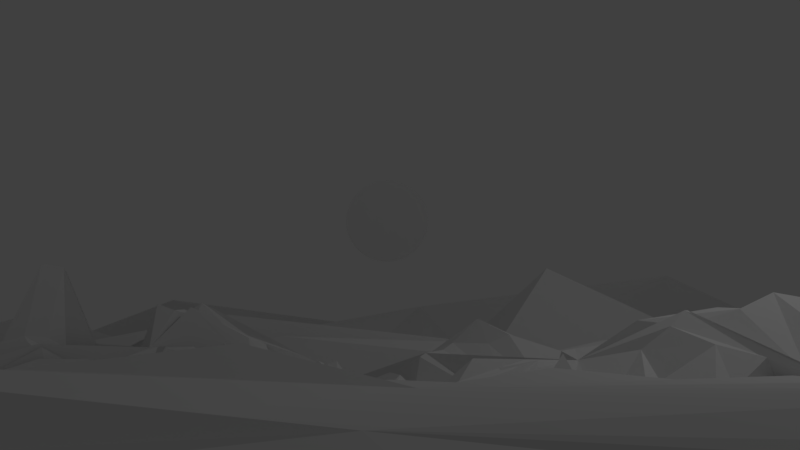 # Source: Sun_Scene_Assets.blend  (saved by Blender 2.78.0; exported with 4.5.12 LTS)
import bpy
from mathutils import Matrix  # noqa: F401  (used for matrix-valued properties, if any)

bpy.ops.wm.read_factory_settings(use_empty=True)
scene = bpy.context.scene
scene.name = 'Scene'

# ---- collections
col_collection_1 = bpy.data.collections.new('Collection 1'); scene.collection.children.link(col_collection_1)

# ---- world
world_world = bpy.data.worlds.new('World'); scene.world = world_world
world_world.color = (0.05088, 0.05088, 0.05088)
world_world.use_sun_shadow = False
world_world.sun_shadow_jitter_overblur = 0.0
world_world.cycles.sampling_method = 'MANUAL'

# ---- cameras
cam_camera = bpy.data.cameras.new('Camera')
cam_camera.clip_end = 100.0
cam_camera.lens = 35.0
cam_camera.sensor_width = 32.0
cam_camera.sensor_height = 18.0
cam_camera.ortho_scale = 7.314
cam_camera.dof.focus_distance = 0.0
cam_camera.dof.aperture_fstop = 128.0

# ---- lights
light_lamp = bpy.data.lights.new('Lamp', 'POINT')
light_lamp.transmission_factor = 0.0
light_lamp.cutoff_distance = 30.0
light_lamp.energy = 100.0
light_lamp.shadow_buffer_clip_start = 1.001
light_lamp.shadow_soft_size = 0.1
light_lamp.shadow_maximum_resolution = 0.006
light_lamp.use_absolute_resolution = True

# ---- meshes
me_circle = bpy.data.meshes.new('Circle')
me_circle.from_pydata([(-0.346, -2.445, 30.11), (-0.7193, -2.481, 30.11), (-1.078, -2.59, 30.11), (-1.409, -2.767, 30.11), (-1.699, -3.005, 30.11), (-1.937, -3.295, 30.11), (-2.113, -3.626, 30.11), (-2.222, -3.984, 30.11), (-2.259, -4.358, 30.11), (-2.222, -4.731, 30.11), (-2.113, -5.09, 30.11), (-1.937, -5.421, 30.11), (-1.699, -5.71, 30.11), (-1.409, -5.948, 30.11), (-1.078, -6.125, 30.11), (-0.7193, -6.234, 30.11), (-0.346, -6.271, 30.11), (0.02719, -6.234, 30.11), (0.3861, -6.125, 30.11), (0.7168, -5.948, 30.11), (1.007, -5.71, 30.11), (1.245, -5.421, 30.11), (1.421, -5.09, 30.11), (1.53, -4.731, 30.11), (1.567, -4.358, 30.11), (1.53, -3.984, 30.11), (1.421, -3.626, 30.11), (1.245, -3.295, 30.11), (1.007, -3.005, 30.11), (0.7168, -2.767, 30.11), (0.3861, -2.59, 30.11), (0.02718, -2.481, 30.11)], [], [(1, 0, 31), (1, 31, 30), (2, 1, 30), (15, 13, 18), (30, 29, 28), (3, 30, 28), (4, 3, 28), (27, 5, 28), (3, 2, 30), (5, 27, 26), (6, 5, 26), (6, 26, 25), (7, 6, 25), (7, 25, 24), (8, 7, 24), (8, 24, 23), (9, 8, 23), (9, 23, 22), (10, 9, 22), (10, 22, 21), (11, 10, 21), (11, 21, 20), (12, 11, 20), (12, 20, 19), (13, 12, 19), (13, 19, 18), (17, 15, 18), (14, 13, 15), (15, 17, 16), (5, 4, 28)])
me_circle.use_remesh_preserve_volume = False
me_circle.use_remesh_preserve_attributes = False
me_circle.use_mirror_vertex_groups = False
me_circle.update()
me_plane_003 = bpy.data.meshes.new('Plane.003')
me_plane_003.from_pydata([(-1.038, -0.7211, -0.1398), (0.9623, -0.7211, -0.1398), (-1.038, 1.279, -0.1398), (0.9623, 1.279, -0.1398), (-0.04119, 0.2907, 0.414), (-0.0111, -0.4301, 0.4811), (0.6092, 0.2327, 0.6324), (-0.03773, 0.986, -0.1398), (-0.7448, 0.2789, -0.1398), (-0.05418, -0.6463, -0.02779), (0.8875, 0.2789, -0.1398), (0.01025, 1.204, 0.05556), (-0.963, 0.2789, -0.1398), (0.3541, -0.3066, 0.7452), (-0.4258, -0.3066, 0.6144), (0.5462, 0.6789, 0.3066), (0.546, -0.1093, -0.1398), (-0.426, 0.8626, -0.1398), (0.3461, 0.8745, 0.4753), (-0.6215, -0.1093, -0.1398), (-0.6215, 0.6672, -0.1398), (0.9436, 0.2789, -0.1398), (-0.01669, 1.26, 0.1779), (-1.019, 0.2789, -0.1398), (0.4375, -0.2456, -0.1398), (-0.04442, -0.685, 0.2198), (-0.5128, -0.2474, 0.4244), (0.4868, 0.7541, -0.1398), (0.4868, -0.1963, -0.1398), (-0.4836, 0.7066, 0.2198), (0.4375, 0.8035, -0.1398), (-0.5621, -0.1981, 0.4244), (-0.3953, 0.7538, -0.003586), (0.3731, -0.6083, 0.2198), (-0.4619, -0.6083, 0.2198), (0.8606, 0.7307, -0.1398), (0.8606, -0.1729, -0.1398), (-0.3174, 1.177, 0.1771), (0.4141, 1.177, -0.1398), (-0.936, -0.1729, -0.1398), (-0.936, 0.7307, -0.1398), (0.1008, -0.1182, 0.4504), (0.471, -0.5151, -0.1398), (-0.5464, -0.5151, -0.1398), (-0.1619, -0.1163, -0.006991), (0.396, 0.4003, 1.004), (0.7711, 0.7877, 0.6158), (0.7562, -0.2298, -0.1398), (0.3585, 0.1604, 0.03771), (-0.1656, 0.686, 0.5039), (-0.5227, 1.073, 0.1162), (0.471, 1.073, -0.1398), (0.1177, 0.6741, 0.2306), (-0.4329, 0.1604, -0.1398), (-0.8317, -0.2298, -0.1398), (-0.8317, 0.7877, 0.2547), (-0.4049, 0.4092, 0.4395), (-1.049, 0.2789, -0.08771), (-0.03773, -0.723, -0.09864), (0.9728, 0.2789, -0.07264), (-0.03773, 1.298, -0.04264), (-0.5393, -0.2228, 0.4768), (0.4608, -0.2229, -0.0659), (0.4628, 0.7833, -0.02308), (-0.544, 0.7799, -0.03626), (-0.5247, -0.5749, -0.1066), (0.4761, -0.5755, -0.09738), (-0.02625, -0.07654, 0.5075), (0.8136, -0.2217, -0.1488), (0.8202, 0.7777, -0.1015), (0.3221, 0.3381, 0.8583), (0.461, 1.137, -0.11), (-0.5368, 1.136, -0.09951), (-0.04107, 0.632, -0.08918), (-0.8974, 0.7771, -0.09982), (-0.891, -0.2212, -0.1483), (-0.373, 0.2221, 0.2705), (-0.546, -0.6862, -0.08202), (0.4549, -0.688, -0.07345), (-0.0384, -0.5308, 0.3054), (0.9256, -0.221, -0.1321), (0.9293, 0.7786, -0.1115), (0.7785, 0.2795, -0.1452), (0.4863, 1.24, -0.04273), (-0.5226, 1.207, -0.008076), (-0.01232, 1.115, -0.06433), (-1.006, 0.7785, -0.1161), (-1.001, -0.2211, -0.1347), (-0.7987, 0.222, 0.2178), (0.6588, -0.5102, 0.01832), (0.1616, -0.006927, 0.08076), (0.1648, -0.3714, 0.6239), (-0.2378, -0.009317, 0.01506), (-0.7286, -0.5107, -0.0602), (-0.3277, -0.2676, 0.9426), (0.7524, 0.9742, -0.1088), (0.26, 0.4763, 0.7965), (0.5459, 0.4831, 1.154), (0.2534, 0.08264, -0.07231), (0.7543, -0.4151, -0.1433), (0.6077, 0.0848, -0.1381), (-0.7317, 1.071, -0.1119), (-0.2289, 0.5841, 0.3524), (-0.2313, 0.9226, -0.1299), (0.1943, 0.5475, 0.7837), (0.6498, 1.071, -0.07023), (0.1531, 0.9413, -0.04075), (-0.8297, -0.4151, -0.1368), (-0.3308, 0.08486, -0.08934), (-0.6405, 0.04254, 0.2159), (-0.3301, 0.4816, 0.3423), (-0.8304, 0.9725, -0.1001), (-0.6412, 0.4013, 0.2247), (0.9536, -0.2211, -0.1327), (0.9575, 0.7788, -0.1127), (0.9156, 0.2789, -0.1398), (0.4806, 1.273, 0.04315), (-0.5353, 1.274, 0.04527), (0.008357, 1.217, 0.1263), (-1.034, 0.7788, -0.1177), (-1.029, -0.2211, -0.1352), (-0.991, 0.2789, -0.1398), (0.6994, -0.4839, -0.1368), (0.1969, 0.01443, -0.0803), (0.3989, -0.28, 0.02051), (-0.5377, -0.7113, -0.1324), (0.4623, -0.7118, -0.1285), (-0.04546, -0.6775, -0.08217), (-0.2766, 0.01652, -0.08778), (-0.7751, -0.4836, -0.1395), (-0.4665, -0.2824, 0.5165), (0.723, 1.018, -0.1186), (0.26, 0.5191, 0.954), (0.5167, 0.7225, 0.2959), (0.2217, 0.0379, -0.07581), (0.7236, -0.4595, -0.1335), (0.5156, -0.1522, -0.1462), (-0.7768, 1.04, -0.117), (-0.2802, 0.5519, 0.3695), (-0.4691, 0.8326, -0.1491), (0.2439, 0.5346, 0.9516), (0.699, 1.042, -0.1219), (0.3868, 0.8531, 0.3853), (-0.7989, -0.4597, -0.1365), (-0.3006, 0.0396, -0.08413), (-0.591, -0.1522, -0.1457), (-0.2118, 0.5328, 0.4309), (-0.7092, 1.032, -0.04666), (-0.5245, 0.7548, -0.0732), (0.6881, -0.6707, -0.1336), (0.2005, -0.5253, -0.1129), (0.1813, -0.64, -0.07997), (-0.2495, -0.525, -0.1151), (-0.7636, -0.6705, -0.1358), (-0.2726, -0.6392, -0.08232), (0.9135, 1.004, -0.1229), (0.7653, 0.5165, 0.3075), (0.8741, 0.5048, -0.1398), (0.6961, 0.01252, 0.2103), (0.9118, -0.4469, -0.1348), (0.8741, 0.05302, -0.1398), (-0.6821, 1.227, 0.02851), (-0.1705, 1.075, 0.02868), (-0.1474, 1.196, 0.1344), (0.187, 1.084, -0.1435), (0.6876, 1.231, -0.127), (0.2084, 1.195, -0.05046), (-0.9871, -0.4469, -0.1365), (-0.8402, 0.05293, -0.1474), (-0.9495, 0.05302, -0.1398), (-0.8408, 0.5047, -0.136), (-0.9898, 1.004, -0.125), (-0.887, 0.4306, 0.2198), (0.03243, 0.08241, -0.07367), (0.0446, -0.1719, 0.537), (0.2251, -0.1884, 0.6152), (0.2303, -0.4697, -0.1107), (0.7171, -0.6169, -0.1364), (0.3912, -0.4135, 0.3744), (-0.7924, -0.6174, -0.1378), (-0.2788, -0.4699, -0.1141), (-0.4939, -0.4079, 0.5202), (-0.2138, -0.1684, 0.7273), (-0.1012, 0.08083, -0.02572), (-0.2927, -0.2084, 0.6039), (0.1351, 0.3938, 0.8591), (0.5127, 0.3822, 0.9902), (0.4205, 0.5228, 0.9705), (0.8142, 0.5123, 0.9778), (0.8729, 1.054, 0.2532), (0.616, 0.6702, 0.7082), (0.8596, -0.4753, -0.134), (0.7113, 0.02432, -0.1482), (0.6512, -0.1694, -0.1438), (0.516, 0.2346, 0.4009), (0.1582, 0.2321, 0.4534), (0.454, 0.02363, -0.04627), (-0.103, 0.476, 0.01574), (-0.1052, 0.8293, -0.04482), (-0.2909, 0.775, -0.04143), (-0.2758, 1.037, -0.005908), (-0.7853, 1.18, 0.001614), (-0.4603, 0.9603, -0.0003896), (0.7161, 1.177, -0.1257), (0.1909, 0.9137, 0.216), (0.3729, 0.8548, 0.2969), (0.03926, 0.8286, 0.04446), (0.1184, 0.4858, 0.5389), (0.242, 0.7874, 0.5943), (-0.2386, 0.2189, -0.07985), (-0.5887, 0.2203, -0.1448), (-0.5266, 0.02512, -0.1449), (-0.7878, 0.0245, -0.1471), (-0.9349, -0.4753, -0.1359), (-0.681, -0.1926, 0.2184), (-0.9356, 1.042, 0.06893), (-0.7868, 0.5237, 0.07009), (-0.7095, 0.7209, 0.06853), (-0.577, 0.3393, -0.06928), (-0.2229, 0.3505, 0.4268), (-0.5129, 0.5278, -0.08299)], [], [(3, 116, 60), (2, 119, 57), (1, 122, 62), (0, 125, 58), (4, 128, 61), (3, 131, 63), (4, 134, 62), (2, 137, 64), (4, 140, 63), (0, 143, 61), (4, 146, 64), (1, 149, 66), (1, 113, 59), (5, 152, 65), (3, 155, 69), (6, 158, 68), (2, 161, 72), (7, 164, 71), (0, 167, 75), (8, 170, 74), (4, 173, 67), (5, 176, 66), (0, 179, 65), (5, 182, 67), (4, 185, 70), (6, 188, 69), (1, 191, 68), (6, 194, 70), (4, 197, 73), (7, 200, 72), (3, 203, 71), (7, 206, 73), (4, 209, 76), (8, 212, 75), (2, 215, 74), (8, 218, 76), (3, 114, 81), (10, 115, 80), (2, 117, 84), (11, 118, 83), (0, 120, 87), (12, 121, 86), (4, 123, 90), (13, 124, 89), (1, 126, 78), (9, 127, 77), (0, 129, 93), (14, 130, 92), (4, 132, 96), (15, 133, 95), (1, 135, 99), (16, 136, 98), (4, 138, 102), (17, 139, 101), (3, 141, 105), (18, 142, 104), (4, 144, 108), (19, 145, 107), (2, 147, 111), (20, 148, 110), (5, 150, 79), (9, 151, 78), (0, 153, 77), (9, 154, 79), (6, 156, 82), (10, 157, 81), (1, 159, 80), (10, 160, 82), (7, 162, 85), (11, 163, 84), (3, 165, 83), (11, 166, 85), (8, 168, 88), (12, 169, 87), (2, 171, 86), (12, 172, 88), (5, 174, 91), (13, 175, 90), (1, 177, 89), (13, 178, 91), (5, 180, 94), (14, 181, 93), (4, 183, 92), (14, 184, 94), (6, 186, 97), (15, 187, 96), (3, 189, 95), (15, 190, 97), (6, 192, 100), (16, 193, 99), (4, 195, 98), (16, 196, 100), (7, 198, 103), (17, 199, 102), (2, 201, 101), (17, 202, 103), (7, 204, 106), (18, 205, 105), (4, 207, 104), (18, 208, 106), (8, 210, 109), (19, 211, 108), (0, 213, 107), (19, 214, 109), (8, 216, 112), (20, 217, 111), (4, 219, 110), (20, 220, 112), (220, 56, 218), (220, 218, 112), (112, 218, 8), (219, 56, 220), (219, 220, 110), (110, 220, 20), (217, 55, 215), (217, 215, 111), (111, 215, 2), (216, 55, 217), (216, 217, 112), (112, 217, 20), (214, 54, 212), (214, 212, 109), (109, 212, 8), (213, 54, 214), (213, 214, 107), (107, 214, 19), (211, 53, 209), (211, 209, 108), (108, 209, 4), (210, 53, 211), (210, 211, 109), (109, 211, 19), (208, 52, 206), (208, 206, 106), (106, 206, 7), (207, 52, 208), (207, 208, 104), (104, 208, 18), (205, 51, 203), (205, 203, 105), (105, 203, 3), (204, 51, 205), (204, 205, 106), (106, 205, 18), (202, 50, 200), (202, 200, 103), (103, 200, 7), (201, 50, 202), (201, 202, 101), (101, 202, 17), (199, 49, 197), (199, 197, 102), (102, 197, 4), (198, 49, 199), (198, 199, 103), (103, 199, 17), (196, 48, 194), (196, 194, 100), (100, 194, 6), (195, 48, 196), (195, 196, 98), (98, 196, 16), (193, 47, 191), (193, 191, 99), (99, 191, 1), (192, 47, 193), (192, 193, 100), (100, 193, 16), (190, 46, 188), (190, 188, 97), (97, 188, 6), (189, 46, 190), (189, 190, 95), (95, 190, 15), (187, 45, 185), (187, 185, 96), (96, 185, 4), (186, 45, 187), (186, 187, 97), (97, 187, 15), (184, 44, 182), (184, 182, 94), (94, 182, 5), (183, 44, 184), (183, 184, 92), (92, 184, 14), (181, 43, 179), (181, 179, 93), (93, 179, 0), (180, 43, 181), (180, 181, 94), (94, 181, 14), (178, 42, 176), (178, 176, 91), (91, 176, 5), (177, 42, 178), (177, 178, 89), (89, 178, 13), (175, 41, 173), (175, 173, 90), (90, 173, 4), (174, 41, 175), (174, 175, 91), (91, 175, 13), (172, 40, 170), (172, 170, 88), (88, 170, 8), (171, 40, 172), (171, 172, 86), (86, 172, 12), (169, 39, 167), (169, 167, 87), (87, 167, 0), (168, 39, 169), (168, 169, 88), (88, 169, 12), (166, 38, 164), (166, 164, 85), (85, 164, 7), (165, 38, 166), (165, 166, 83), (83, 166, 11), (163, 37, 161), (163, 161, 84), (84, 161, 2), (162, 37, 163), (162, 163, 85), (85, 163, 11), (160, 36, 158), (160, 158, 82), (82, 158, 6), (159, 36, 160), (159, 160, 80), (80, 160, 10), (157, 35, 155), (157, 155, 81), (81, 155, 3), (156, 35, 157), (156, 157, 82), (82, 157, 10), (154, 34, 152), (154, 152, 79), (79, 152, 5), (153, 34, 154), (153, 154, 77), (77, 154, 9), (151, 33, 149), (151, 149, 78), (78, 149, 1), (150, 33, 151), (150, 151, 79), (79, 151, 9), (148, 32, 146), (148, 146, 110), (110, 146, 4), (147, 32, 148), (147, 148, 111), (111, 148, 20), (145, 31, 143), (145, 143, 107), (107, 143, 0), (144, 31, 145), (144, 145, 108), (108, 145, 19), (142, 30, 140), (142, 140, 104), (104, 140, 4), (141, 30, 142), (141, 142, 105), (105, 142, 18), (139, 29, 137), (139, 137, 101), (101, 137, 2), (138, 29, 139), (138, 139, 102), (102, 139, 17), (136, 28, 134), (136, 134, 98), (98, 134, 4), (135, 28, 136), (135, 136, 99), (99, 136, 16), (133, 27, 131), (133, 131, 95), (95, 131, 3), (132, 27, 133), (132, 133, 96), (96, 133, 15), (130, 26, 128), (130, 128, 92), (92, 128, 4), (129, 26, 130), (129, 130, 93), (93, 130, 14), (127, 25, 125), (127, 125, 77), (77, 125, 0), (126, 25, 127), (126, 127, 78), (78, 127, 9), (124, 24, 122), (124, 122, 89), (89, 122, 1), (123, 24, 124), (123, 124, 90), (90, 124, 13), (121, 23, 119), (121, 119, 86), (86, 119, 2), (120, 23, 121), (120, 121, 87), (87, 121, 12), (118, 22, 116), (118, 116, 83), (83, 116, 3), (117, 22, 118), (117, 118, 84), (84, 118, 11), (115, 21, 113), (115, 113, 80), (80, 113, 1), (114, 21, 115), (114, 115, 81), (81, 115, 10), (218, 56, 219), (218, 219, 76), (76, 219, 4), (215, 55, 216), (215, 216, 74), (74, 216, 8), (212, 54, 213), (212, 213, 75), (75, 213, 0), (209, 53, 210), (209, 210, 76), (76, 210, 8), (206, 52, 207), (206, 207, 73), (73, 207, 4), (203, 51, 204), (203, 204, 71), (71, 204, 7), (200, 50, 201), (200, 201, 72), (72, 201, 2), (197, 49, 198), (197, 198, 73), (73, 198, 7), (194, 48, 195), (194, 195, 70), (70, 195, 4), (191, 47, 192), (191, 192, 68), (68, 192, 6), (188, 46, 189), (188, 189, 69), (69, 189, 3), (185, 45, 186), (185, 186, 70), (70, 186, 6), (182, 44, 183), (182, 183, 67), (67, 183, 4), (179, 43, 180), (179, 180, 65), (65, 180, 5), (176, 42, 177), (176, 177, 66), (66, 177, 1), (173, 41, 174), (173, 174, 67), (67, 174, 5), (170, 40, 171), (170, 171, 74), (74, 171, 2), (167, 39, 168), (167, 168, 75), (75, 168, 8), (164, 38, 165), (164, 165, 71), (71, 165, 3), (161, 37, 162), (161, 162, 72), (72, 162, 7), (158, 36, 159), (158, 159, 68), (68, 159, 1), (155, 35, 156), (155, 156, 69), (69, 156, 6), (152, 34, 153), (152, 153, 65), (65, 153, 0), (113, 21, 114), (113, 114, 59), (59, 114, 3), (149, 33, 150), (149, 150, 66), (66, 150, 5), (146, 32, 147), (146, 147, 64), (64, 147, 2), (143, 31, 144), (143, 144, 61), (61, 144, 4), (140, 30, 141), (140, 141, 63), (63, 141, 3), (137, 29, 138), (137, 138, 64), (64, 138, 4), (134, 28, 135), (134, 135, 62), (62, 135, 1), (131, 27, 132), (131, 132, 63), (63, 132, 4), (128, 26, 129), (128, 129, 61), (61, 129, 0), (125, 25, 126), (125, 126, 58), (58, 126, 1), (122, 24, 123), (122, 123, 62), (62, 123, 4), (119, 23, 120), (119, 120, 57), (57, 120, 0), (116, 22, 117), (116, 117, 60), (60, 117, 2), (111, 64, 2), (137, 147, 2), (147, 101, 2), (37, 84, 161), (37, 163, 84), (137, 147, 101), (147, 139, 101), (29, 148, 137), (148, 64, 137), (138, 139, 137), (139, 147, 137), (148, 64, 111), (64, 147, 111), (64, 148, 147), (148, 146, 147), (32, 139, 147), (138, 32, 139), (32, 102, 139), (148, 4, 64), (138, 146, 64), (110, 29, 148), (29, 4, 148), (4, 138, 148), (138, 146, 148), (206, 204, 7), (106, 71, 7), (138, 146, 32), (146, 102, 32), (110, 4, 29), (4, 138, 29), (106, 204, 71), (204, 51, 71), (51, 203, 71), (208, 204, 106), (208, 204, 206), (208, 205, 204), (205, 203, 204), (138, 146, 102), (146, 4, 102), (4, 146, 138), (205, 142, 105), (104, 205, 18), (205, 142, 18), (30, 63, 141), (208, 104, 205), (104, 142, 205), (63, 27, 131), (132, 133, 131), (53, 76, 210), (140, 63, 30), (46, 69, 189), (4, 104, 63), (104, 140, 63), (140, 132, 63), (132, 27, 63), (53, 209, 76), (4, 132, 140), (46, 6, 69), (156, 188, 69), (190, 6, 46), (6, 156, 46), (156, 188, 46), (144, 128, 4), (61, 92, 4), (97, 6, 190), (6, 156, 190), (156, 188, 190), (214, 145, 19), (145, 143, 144), (31, 61, 144), (61, 128, 144), (214, 107, 145), (61, 26, 128), (184, 182, 183), (44, 67, 183), (61, 130, 92), (143, 61, 31), (129, 26, 61), (26, 130, 61), (82, 188, 156), (188, 157, 156), (188, 82, 157), (182, 67, 44), (6, 82, 188), (100, 158, 6), (192, 82, 6), (192, 158, 82), (193, 158, 100), (158, 192, 100), (193, 158, 192), (158, 47, 192), (193, 47, 158), (47, 159, 158), (68, 36, 158)])
me_plane_003.use_remesh_preserve_volume = False
me_plane_003.use_remesh_preserve_attributes = False
me_plane_003.use_mirror_vertex_groups = False
me_plane_003.update()
me_plane_002 = bpy.data.meshes.new('Plane.002')
me_plane_002.from_pydata([(-1.038, -0.7211, -0.1398), (0.9623, -0.7211, -0.1398), (-1.038, 1.279, -0.1398), (0.9623, 1.279, -0.1398), (-0.04119, 0.2907, 0.414), (-0.0111, -0.4301, 0.4811), (0.6092, 0.2327, 0.6324), (-0.03773, 0.986, -0.1398), (-0.7448, 0.2789, -0.1398), (-0.05418, -0.6463, -0.02779), (0.8875, 0.2789, -0.1398), (0.01025, 1.204, 0.05556), (-0.963, 0.2789, -0.1398), (0.3541, -0.3066, 0.7452), (-0.4258, -0.3066, 0.6144), (0.5462, 0.6789, 0.3066), (0.546, -0.1093, -0.1398), (-0.426, 0.8626, -0.1398), (0.3461, 0.8745, 0.4753), (-0.6215, -0.1093, -0.1398), (-0.6215, 0.6672, -0.1398), (0.9436, 0.2789, -0.1398), (-0.01669, 1.26, 0.1779), (-1.019, 0.2789, -0.1398), (0.4375, -0.2456, -0.1398), (-0.04442, -0.685, 0.2198), (-0.5128, -0.2474, 0.4244), (0.4868, 0.7541, -0.1398), (0.4868, -0.1963, -0.1398), (-0.4836, 0.7066, 0.2198), (0.4375, 0.8035, -0.1398), (-0.5621, -0.1981, 0.4244), (-0.3953, 0.7538, -0.003586), (0.3731, -0.6083, 0.2198), (-0.4619, -0.6083, 0.2198), (0.8606, 0.7307, -0.1398), (0.8606, -0.1729, -0.1398), (-0.3174, 1.177, 0.1771), (0.4141, 1.177, -0.1398), (-0.936, -0.1729, -0.1398), (-0.936, 0.7307, -0.1398), (0.1008, -0.1182, 0.4504), (0.471, -0.5151, -0.1398), (-0.5464, -0.5151, -0.1398), (-0.1619, -0.1163, -0.006991), (0.3505, 0.4333, 1.131), (0.7711, 0.7877, 0.6158), (0.7562, -0.2298, -0.1398), (0.3585, 0.1604, 0.03771), (-0.1656, 0.686, 0.5039), (-0.5227, 1.073, 0.1162), (0.471, 1.073, -0.1398), (0.1177, 0.6741, 0.2306), (-0.4329, 0.1604, -0.1398), (-0.8317, -0.2298, -0.1398), (-0.8317, 0.7877, 0.2547), (-0.4049, 0.4092, 0.4395), (-1.049, 0.2789, -0.08771), (-0.03773, -0.723, -0.09864), (0.9728, 0.2789, -0.07264), (-0.03773, 1.298, -0.04264), (-0.5393, -0.2228, 0.4768), (0.4608, -0.2229, -0.0659), (0.4628, 0.7833, -0.02308), (-0.544, 0.7799, -0.03626), (-0.5247, -0.5749, -0.1066), (0.4761, -0.5755, -0.09738), (-0.02625, -0.07654, 0.5075), (0.8136, -0.2217, -0.1488), (0.8202, 0.7777, -0.1015), (0.2889, 0.2942, 1.235), (0.461, 1.137, -0.11), (-0.5368, 1.136, -0.09951), (-0.04107, 0.632, -0.08918), (-0.8974, 0.7771, -0.09982), (-0.891, -0.2212, -0.1483), (-0.373, 0.2221, 0.2705), (-0.546, -0.6862, -0.08202), (0.4549, -0.688, -0.07345), (-0.0384, -0.5308, 0.3054), (0.9256, -0.221, -0.1321), (0.9293, 0.7786, -0.1115), (0.7785, 0.2795, -0.1452), (0.4863, 1.24, -0.04273), (-0.5226, 1.207, -0.008076), (-0.01232, 1.115, -0.06433), (-1.006, 0.7785, -0.1161), (-1.001, -0.2211, -0.1347), (-0.7987, 0.222, 0.2178), (0.6588, -0.5102, 0.01832), (0.1616, -0.006927, 0.08076), (0.1648, -0.3714, 0.6239), (-0.2378, -0.009317, 0.01506), (-0.7286, -0.5107, -0.0602), (-0.2139, -0.2679, 1.939), (0.7524, 0.9742, -0.1088), (0.2833, 0.4763, 1.035), (0.5145, 0.4831, 1.02), (0.2534, 0.08264, -0.07231), (0.7543, -0.4151, -0.1433), (0.6077, 0.0848, -0.1381), (-0.7317, 1.071, -0.1119), (-0.2289, 0.5841, 0.3524), (-0.2313, 0.9226, -0.1299), (0.2176, 0.5474, 1.023), (0.6498, 1.071, -0.07023), (0.1531, 0.9413, -0.04075), (-0.8297, -0.4151, -0.1368), (-0.3308, 0.08486, -0.08934), (-0.6405, 0.04254, 0.2159), (-0.3301, 0.4816, 0.3423), (-0.8304, 0.9725, -0.1001), (-0.6412, 0.4013, 0.2247), (0.9536, -0.2211, -0.1327), (0.9575, 0.7788, -0.1127), (0.9156, 0.2789, -0.1398), (0.4806, 1.273, 0.04315), (-0.5353, 1.274, 0.04527), (0.008357, 1.217, 0.1263), (-1.034, 0.7788, -0.1177), (-1.029, -0.2211, -0.1352), (-0.991, 0.2789, -0.1398), (0.6994, -0.4839, -0.1368), (0.1969, 0.01443, -0.0803), (0.3989, -0.28, 0.02051), (-0.5377, -0.7113, -0.1324), (0.4623, -0.7118, -0.1285), (-0.04546, -0.6775, -0.08217), (-0.2766, 0.01652, -0.08778), (-0.7751, -0.4836, -0.1395), (-0.4665, -0.2824, 0.5165), (0.723, 1.018, -0.1186), (0.26, 0.5191, 0.954), (0.5167, 0.7225, 0.2959), (0.2217, 0.0379, -0.07581), (0.7236, -0.4595, -0.1335), (0.5156, -0.1522, -0.1462), (-0.7768, 1.04, -0.117), (-0.2802, 0.5519, 0.3695), (-0.4691, 0.8326, -0.1491), (0.2439, 0.5346, 0.9516), (0.699, 1.042, -0.1219), (0.3868, 0.8531, 0.3853), (-0.7989, -0.4597, -0.1365), (-0.3006, 0.0396, -0.08413), (-0.591, -0.1522, -0.1457), (-0.2118, 0.5328, 0.4309), (-0.7092, 1.032, -0.04666), (-0.5245, 0.7548, -0.0732), (0.6881, -0.6707, -0.1336), (0.2005, -0.5253, -0.1129), (0.1813, -0.64, -0.07997), (-0.2495, -0.525, -0.1151), (-0.7636, -0.6705, -0.1358), (-0.2726, -0.6392, -0.08232), (0.9135, 1.004, -0.1229), (0.7653, 0.5165, 0.3075), (0.8741, 0.5048, -0.1398), (0.6961, 0.01252, 0.2103), (0.9118, -0.4469, -0.1348), (0.8741, 0.05302, -0.1398), (-0.6821, 1.227, 0.02851), (-0.1705, 1.075, 0.02868), (-0.1474, 1.196, 0.1344), (0.187, 1.084, -0.1435), (0.6876, 1.231, -0.127), (0.2084, 1.195, -0.05046), (-0.9871, -0.4469, -0.1365), (-0.8402, 0.05293, -0.1474), (-0.9495, 0.05302, -0.1398), (-0.8408, 0.5047, -0.136), (-0.9898, 1.004, -0.125), (-0.887, 0.4306, 0.2198), (0.03243, 0.08241, -0.07367), (0.04926, -0.1722, 1.836), (0.2251, -0.1884, 0.6152), (0.2303, -0.4697, -0.1107), (0.7171, -0.6169, -0.1364), (0.3912, -0.4135, 0.3744), (-0.7924, -0.6174, -0.1378), (-0.2788, -0.4699, -0.1141), (-0.4939, -0.4079, 0.5202), (-0.0854, -0.1688, 1.89), (-0.1012, 0.08083, -0.02572), (-0.2927, -0.2084, 0.6039), (0.2161, 0.3937, 1.108), (0.4573, 0.3931, 1.074), (0.4205, 0.5228, 0.9705), (0.5736, 0.5125, 1.268), (0.8729, 1.054, 0.2532), (0.616, 0.6702, 0.7082), (0.8596, -0.4753, -0.134), (0.7113, 0.02432, -0.1482), (0.6512, -0.1694, -0.1438), (0.516, 0.2346, 0.4009), (0.1582, 0.2321, 0.4534), (0.454, 0.02363, -0.04627), (-0.103, 0.476, 0.01574), (-0.1052, 0.8293, -0.04482), (-0.2909, 0.775, -0.04143), (-0.2758, 1.037, -0.005908), (-0.7853, 1.18, 0.001614), (-0.4603, 0.9603, -0.0003896), (0.7161, 1.177, -0.1257), (0.1909, 0.9137, 0.216), (0.3729, 0.8548, 0.2969), (0.03926, 0.8286, 0.04446), (0.1377, 0.4856, 1.165), (0.242, 0.7874, 0.5943), (-0.2386, 0.2189, -0.07985), (-0.5887, 0.2203, -0.1448), (-0.5266, 0.02512, -0.1449), (-0.7878, 0.0245, -0.1471), (-0.9349, -0.4753, -0.1359), (-0.681, -0.1926, 0.2184), (-0.9356, 1.042, 0.06893), (-0.7868, 0.5237, 0.07009), (-0.7095, 0.7209, 0.06853), (-0.577, 0.3393, -0.06928), (-0.2229, 0.3505, 0.4268), (-0.5129, 0.5278, -0.08299)], [], [(3, 116, 60), (2, 119, 57), (1, 122, 62), (0, 125, 58), (4, 128, 61), (3, 131, 63), (4, 134, 62), (2, 137, 64), (4, 140, 63), (0, 143, 61), (4, 146, 64), (1, 149, 66), (1, 113, 59), (5, 152, 65), (3, 155, 69), (6, 158, 68), (2, 161, 72), (7, 164, 71), (0, 167, 75), (8, 170, 74), (4, 173, 67), (5, 176, 66), (0, 179, 65), (5, 182, 67), (4, 185, 70), (6, 188, 69), (1, 191, 68), (6, 194, 70), (4, 197, 73), (7, 200, 72), (3, 203, 71), (7, 206, 73), (4, 209, 76), (8, 212, 75), (2, 215, 74), (8, 218, 76), (3, 114, 81), (10, 115, 80), (2, 117, 84), (11, 118, 83), (0, 120, 87), (12, 121, 86), (4, 123, 90), (13, 124, 89), (1, 126, 78), (9, 127, 77), (0, 129, 93), (14, 130, 92), (4, 132, 96), (15, 133, 95), (1, 135, 99), (16, 136, 98), (4, 138, 102), (17, 139, 101), (3, 141, 105), (18, 142, 104), (4, 144, 108), (19, 145, 107), (2, 147, 111), (20, 148, 110), (5, 150, 79), (9, 151, 78), (0, 153, 77), (9, 154, 79), (6, 156, 82), (10, 157, 81), (1, 159, 80), (10, 160, 82), (7, 162, 85), (11, 163, 84), (3, 165, 83), (11, 166, 85), (8, 168, 88), (12, 169, 87), (2, 171, 86), (12, 172, 88), (5, 174, 91), (13, 175, 90), (1, 177, 89), (13, 178, 91), (5, 180, 94), (14, 181, 93), (4, 183, 92), (14, 184, 94), (6, 186, 97), (15, 187, 96), (3, 189, 95), (15, 190, 97), (6, 192, 100), (16, 193, 99), (4, 195, 98), (16, 196, 100), (7, 198, 103), (17, 199, 102), (2, 201, 101), (17, 202, 103), (7, 204, 106), (18, 205, 105), (4, 207, 104), (18, 208, 106), (8, 210, 109), (19, 211, 108), (0, 213, 107), (19, 214, 109), (8, 216, 112), (20, 217, 111), (4, 219, 110), (20, 220, 112), (220, 56, 218), (220, 218, 112), (112, 218, 8), (219, 56, 220), (219, 220, 110), (110, 220, 20), (217, 55, 215), (217, 215, 111), (111, 215, 2), (216, 55, 217), (216, 217, 112), (112, 217, 20), (214, 54, 212), (214, 212, 109), (109, 212, 8), (213, 54, 214), (213, 214, 107), (107, 214, 19), (211, 53, 209), (211, 209, 108), (108, 209, 4), (210, 53, 211), (210, 211, 109), (109, 211, 19), (208, 52, 206), (208, 206, 106), (106, 206, 7), (207, 52, 208), (207, 208, 104), (104, 208, 18), (205, 51, 203), (205, 203, 105), (105, 203, 3), (204, 51, 205), (204, 205, 106), (106, 205, 18), (202, 50, 200), (202, 200, 103), (103, 200, 7), (201, 50, 202), (201, 202, 101), (101, 202, 17), (199, 49, 197), (199, 197, 102), (102, 197, 4), (198, 49, 199), (198, 199, 103), (103, 199, 17), (196, 48, 194), (196, 194, 100), (100, 194, 6), (195, 48, 196), (195, 196, 98), (98, 196, 16), (193, 47, 191), (193, 191, 99), (99, 191, 1), (192, 47, 193), (192, 193, 100), (100, 193, 16), (190, 46, 188), (190, 188, 97), (97, 188, 6), (189, 46, 190), (189, 190, 95), (95, 190, 15), (187, 45, 185), (187, 185, 96), (96, 185, 4), (186, 45, 187), (186, 187, 97), (97, 187, 15), (184, 44, 182), (184, 182, 94), (94, 182, 5), (183, 44, 184), (183, 184, 92), (92, 184, 14), (181, 43, 179), (181, 179, 93), (93, 179, 0), (180, 43, 181), (180, 181, 94), (94, 181, 14), (178, 42, 176), (178, 176, 91), (91, 176, 5), (177, 42, 178), (177, 178, 89), (89, 178, 13), (175, 41, 173), (175, 173, 90), (90, 173, 4), (174, 41, 175), (174, 175, 91), (91, 175, 13), (172, 40, 170), (172, 170, 88), (88, 170, 8), (171, 40, 172), (171, 172, 86), (86, 172, 12), (169, 39, 167), (169, 167, 87), (87, 167, 0), (168, 39, 169), (168, 169, 88), (88, 169, 12), (166, 38, 164), (166, 164, 85), (85, 164, 7), (165, 38, 166), (165, 166, 83), (83, 166, 11), (163, 37, 161), (163, 161, 84), (84, 161, 2), (162, 37, 163), (162, 163, 85), (85, 163, 11), (160, 36, 158), (160, 158, 82), (82, 158, 6), (159, 36, 160), (159, 160, 80), (80, 160, 10), (157, 35, 155), (157, 155, 81), (81, 155, 3), (156, 35, 157), (156, 157, 82), (82, 157, 10), (154, 34, 152), (154, 152, 79), (79, 152, 5), (153, 34, 154), (153, 154, 77), (77, 154, 9), (151, 33, 149), (151, 149, 78), (78, 149, 1), (150, 33, 151), (150, 151, 79), (79, 151, 9), (148, 32, 146), (148, 146, 110), (110, 146, 4), (147, 32, 148), (147, 148, 111), (111, 148, 20), (145, 31, 143), (145, 143, 107), (107, 143, 0), (144, 31, 145), (144, 145, 108), (108, 145, 19), (142, 30, 140), (142, 140, 104), (104, 140, 4), (141, 30, 142), (141, 142, 105), (105, 142, 18), (139, 29, 137), (139, 137, 101), (101, 137, 2), (138, 29, 139), (138, 139, 102), (102, 139, 17), (136, 28, 134), (136, 134, 98), (98, 134, 4), (135, 28, 136), (135, 136, 99), (99, 136, 16), (133, 27, 131), (133, 131, 95), (95, 131, 3), (132, 27, 133), (132, 133, 96), (96, 133, 15), (130, 26, 128), (130, 128, 92), (92, 128, 4), (129, 26, 130), (129, 130, 93), (93, 130, 14), (127, 25, 125), (127, 125, 77), (77, 125, 0), (126, 25, 127), (126, 127, 78), (78, 127, 9), (124, 24, 122), (124, 122, 89), (89, 122, 1), (123, 24, 124), (123, 124, 90), (90, 124, 13), (121, 23, 119), (121, 119, 86), (86, 119, 2), (120, 23, 121), (120, 121, 87), (87, 121, 12), (118, 22, 116), (118, 116, 83), (83, 116, 3), (117, 22, 118), (117, 118, 84), (84, 118, 11), (115, 21, 113), (115, 113, 80), (80, 113, 1), (114, 21, 115), (114, 115, 81), (81, 115, 10), (218, 56, 219), (218, 219, 76), (76, 219, 4), (215, 55, 216), (215, 216, 74), (74, 216, 8), (212, 54, 213), (212, 213, 75), (75, 213, 0), (209, 53, 210), (209, 210, 76), (76, 210, 8), (206, 52, 207), (206, 207, 73), (73, 207, 4), (203, 51, 204), (203, 204, 71), (71, 204, 7), (200, 50, 201), (200, 201, 72), (72, 201, 2), (197, 49, 198), (197, 198, 73), (73, 198, 7), (194, 48, 195), (194, 195, 70), (70, 195, 4), (191, 47, 192), (191, 192, 68), (68, 192, 6), (188, 46, 189), (188, 189, 69), (69, 189, 3), (185, 45, 186), (185, 186, 70), (70, 186, 6), (182, 44, 183), (182, 183, 67), (67, 183, 4), (179, 43, 180), (179, 180, 65), (65, 180, 5), (176, 42, 177), (176, 177, 66), (66, 177, 1), (173, 41, 174), (173, 174, 67), (67, 174, 5), (170, 40, 171), (170, 171, 74), (74, 171, 2), (167, 39, 168), (167, 168, 75), (75, 168, 8), (164, 38, 165), (164, 165, 71), (71, 165, 3), (161, 37, 162), (161, 162, 72), (72, 162, 7), (158, 36, 159), (158, 159, 68), (68, 159, 1), (155, 35, 156), (155, 156, 69), (69, 156, 6), (152, 34, 153), (152, 153, 65), (65, 153, 0), (113, 21, 114), (113, 114, 59), (59, 114, 3), (149, 33, 150), (149, 150, 66), (66, 150, 5), (146, 32, 147), (146, 147, 64), (64, 147, 2), (143, 31, 144), (143, 144, 61), (61, 144, 4), (140, 30, 141), (140, 141, 63), (63, 141, 3), (137, 29, 138), (137, 138, 64), (64, 138, 4), (134, 28, 135), (134, 135, 62), (62, 135, 1), (131, 27, 132), (131, 132, 63), (63, 132, 4), (128, 26, 129), (128, 129, 61), (61, 129, 0), (125, 25, 126), (125, 126, 58), (58, 126, 1), (122, 24, 123), (122, 123, 62), (62, 123, 4), (119, 23, 120), (119, 120, 57), (57, 120, 0), (116, 22, 117), (116, 117, 60), (60, 117, 2)])
me_plane_002.use_remesh_preserve_volume = False
me_plane_002.use_remesh_preserve_attributes = False
me_plane_002.use_mirror_vertex_groups = False
me_plane_002.update()
me_plane_001 = bpy.data.meshes.new('Plane.001')
me_plane_001.from_pydata([(-1.038, -0.7211, -0.1398), (0.9623, -0.7211, -0.1398), (-1.038, 1.279, -0.1398), (0.9623, 1.279, -0.1398), (-0.04136, 0.279, -0.03246), (-0.04926, -0.4284, 0.1689), (0.6694, 0.2789, -0.1398), (-0.03773, 0.986, -0.1398), (-0.7448, 0.2789, -0.1398), (-0.05418, -0.6463, -0.02779), (0.8875, 0.2789, -0.1398), (0.01025, 1.204, 0.05556), (-0.963, 0.2789, -0.1398), (0.3908, -0.305, 0.2601), (-0.4259, -0.3048, 0.05011), (0.546, 0.6672, -0.1398), (0.546, -0.1093, -0.1398), (-0.426, 0.8626, -0.1398), (0.3459, 0.8627, 0.02881), (-0.6215, -0.1093, -0.1398), (-0.6215, 0.6672, -0.1398), (0.9436, 0.2789, -0.1398), (-0.2164, 1.261, 0.06751), (-1.019, 0.2789, -0.1398), (0.4375, -0.2456, -0.1398), (-0.5261, -0.7011, 0.1974), (-0.5129, -0.2456, -0.1398), (0.4868, 0.7541, -0.1398), (0.4868, -0.1963, -0.1398), (-0.5129, 0.8035, -0.1398), (0.4375, 0.8035, -0.1398), (-0.5623, -0.1963, -0.1398), (-0.3953, 0.7538, -0.003586), (0.4141, -0.6194, -0.1398), (-0.4895, -0.6194, -0.1398), (0.8606, 0.7307, -0.1398), (0.8606, -0.1729, -0.1398), (-0.2833, 1.177, 0.1105), (0.4141, 1.177, -0.1398), (-0.936, -0.1729, -0.1398), (-0.936, 0.7307, -0.1398), (0.1006, -0.1163, -0.1139), (0.471, -0.5151, -0.1398), (-0.5464, -0.5151, -0.1398), (-0.1619, -0.1163, -0.006991), (0.3587, 0.3975, 0.0484), (0.7987, 0.7882, 0.09651), (0.7562, -0.2298, -0.1398), (0.3585, 0.1604, 0.03771), (-0.1658, 0.6742, 0.05746), (-0.5227, 1.073, 0.1162), (0.471, 1.073, -0.1398), (0.1177, 0.6741, 0.2306), (-0.4329, 0.1604, -0.1398), (-0.8317, -0.2298, -0.1398), (-0.8494, 0.7879, 0.131), (-0.4051, 0.3974, -0.006971)], [], [(3, 22, 2), (2, 23, 0), (1, 24, 4), (0, 25, 1), (4, 26, 0), (3, 27, 4), (4, 28, 1), (2, 29, 4), (4, 30, 3), (0, 31, 4), (4, 32, 2), (1, 33, 5), (1, 21, 3), (5, 34, 0), (3, 35, 6), (6, 36, 1), (2, 37, 7), (7, 38, 3), (0, 39, 8), (8, 40, 2), (4, 41, 5), (5, 42, 1), (0, 43, 5), (5, 44, 4), (4, 45, 6), (6, 46, 3), (1, 47, 6), (6, 48, 4), (4, 49, 7), (7, 50, 2), (3, 51, 7), (7, 52, 4), (4, 53, 8), (8, 54, 0), (2, 55, 8), (8, 56, 4), (3, 21, 10), (10, 21, 1), (2, 22, 11), (11, 22, 3), (0, 23, 12), (12, 23, 2), (4, 24, 13), (13, 24, 1), (1, 25, 9), (9, 25, 0), (0, 26, 14), (14, 26, 4), (4, 27, 15), (15, 27, 3), (1, 28, 16), (16, 28, 4), (4, 29, 17), (17, 29, 2), (3, 30, 18), (18, 30, 4), (4, 31, 19), (19, 31, 0), (2, 32, 20), (20, 32, 4), (5, 33, 9), (9, 33, 1), (0, 34, 9), (9, 34, 5), (6, 35, 10), (10, 35, 3), (1, 36, 10), (10, 36, 6), (7, 37, 11), (11, 37, 2), (3, 38, 11), (11, 38, 7), (8, 39, 12), (12, 39, 0), (2, 40, 12), (12, 40, 8), (5, 41, 13), (13, 41, 4), (1, 42, 13), (13, 42, 5), (5, 43, 14), (14, 43, 0), (4, 44, 14), (14, 44, 5), (6, 45, 15), (15, 45, 4), (3, 46, 15), (15, 46, 6), (6, 47, 16), (16, 47, 1), (4, 48, 16), (16, 48, 6), (7, 49, 17), (17, 49, 4), (2, 50, 17), (17, 50, 7), (7, 51, 18), (18, 51, 3), (4, 52, 18), (18, 52, 7), (8, 53, 19), (19, 53, 4), (0, 54, 19), (19, 54, 8), (8, 55, 20), (20, 55, 2), (4, 56, 20), (20, 56, 8)])
me_plane_001.use_remesh_preserve_volume = False
me_plane_001.use_remesh_preserve_attributes = False
me_plane_001.use_mirror_vertex_groups = False
me_plane_001.update()
me_plane = bpy.data.meshes.new('Plane')
me_plane.from_pydata([(-1.038, -0.721, -0.4114), (0.9621, -0.721, -0.4114), (-1.038, 1.279, -0.4114), (0.9621, 1.279, -0.4114), (-0.04136, 0.279, -0.03246), (-0.01124, -0.4282, -0.08316), (0.6694, 0.2789, -0.1398), (-0.03773, 0.986, -0.1398), (-0.7448, 0.2789, -0.1398), (-0.05435, -0.6462, -0.2993), (0.8875, 0.2789, -0.1398), (0.01008, 1.204, -0.216), (-0.963, 0.2789, -0.1398), (0.354, -0.3048, 0.181), (-0.4259, -0.3048, 0.05011), (0.546, 0.6672, -0.1398), (0.546, -0.1093, -0.1398), (-0.426, 0.8626, -0.1398), (0.3459, 0.8627, 0.02881), (-0.6215, -0.1093, -0.1398), (-0.6215, 0.6672, -0.1398), (0.9436, 0.2789, -0.1398), (-0.01687, 1.26, -0.09369), (-1.019, 0.2789, -0.1398), (0.4375, -0.2456, -0.1398), (-0.0379, -0.7023, -0.4114), (-0.5129, -0.2456, -0.1398), (0.4868, 0.7541, -0.1398), (0.4868, -0.1963, -0.1398), (-0.5129, 0.8035, -0.1398), (0.4375, 0.8035, -0.1398), (-0.5623, -0.1963, -0.1398), (-0.3953, 0.7538, -0.003586), (0.4139, -0.6193, -0.4114), (-0.4897, -0.6193, -0.4114), (0.8606, 0.7307, -0.1398), (0.8606, -0.1729, -0.1398), (-0.3176, 1.177, -0.09446), (0.4139, 1.177, -0.4114), (-0.936, -0.1729, -0.1398), (-0.936, 0.7307, -0.1398), (0.1006, -0.1163, -0.1139), (0.4708, -0.515, -0.4114), (-0.5464, -0.5151, -0.1398), (-0.1619, -0.1163, -0.006991), (0.3587, 0.3975, 0.0484), (0.7711, 0.7877, 0.6158), (0.7562, -0.2298, -0.1398), (0.3585, 0.1604, 0.03771), (-0.1658, 0.6742, 0.05746), (-0.5229, 1.073, -0.1553), (0.471, 1.073, -0.1398), (0.1177, 0.6741, 0.2306), (-0.4329, 0.1604, -0.1398), (-0.8317, -0.2298, -0.1398), (-0.8317, 0.7877, 0.2547), (-0.4051, 0.3974, -0.006971)], [], [(3, 22, 2), (2, 23, 0), (1, 24, 4), (0, 25, 1), (4, 26, 0), (3, 27, 4), (4, 28, 1), (2, 29, 4), (4, 30, 3), (0, 31, 4), (4, 32, 2), (1, 33, 5), (1, 21, 3), (5, 34, 0), (3, 35, 6), (6, 36, 1), (2, 37, 7), (7, 38, 3), (0, 39, 8), (8, 40, 2), (4, 41, 5), (5, 42, 1), (0, 43, 5), (5, 44, 4), (4, 45, 6), (6, 46, 3), (1, 47, 6), (6, 48, 4), (4, 49, 7), (7, 50, 2), (3, 51, 7), (7, 52, 4), (4, 53, 8), (8, 54, 0), (2, 55, 8), (8, 56, 4), (3, 21, 10), (10, 21, 1), (2, 22, 11), (11, 22, 3), (0, 23, 12), (12, 23, 2), (4, 24, 13), (13, 24, 1), (1, 25, 9), (9, 25, 0), (0, 26, 14), (14, 26, 4), (4, 27, 15), (15, 27, 3), (1, 28, 16), (16, 28, 4), (4, 29, 17), (17, 29, 2), (3, 30, 18), (18, 30, 4), (4, 31, 19), (19, 31, 0), (2, 32, 20), (20, 32, 4), (5, 33, 9), (9, 33, 1), (0, 34, 9), (9, 34, 5), (6, 35, 10), (10, 35, 3), (1, 36, 10), (10, 36, 6), (7, 37, 11), (11, 37, 2), (3, 38, 11), (11, 38, 7), (8, 39, 12), (12, 39, 0), (2, 40, 12), (12, 40, 8), (5, 41, 13), (13, 41, 4), (1, 42, 13), (13, 42, 5), (5, 43, 14), (14, 43, 0), (4, 44, 14), (14, 44, 5), (6, 45, 15), (15, 45, 4), (3, 46, 15), (15, 46, 6), (6, 47, 16), (16, 47, 1), (4, 48, 16), (16, 48, 6), (7, 49, 17), (17, 49, 4), (2, 50, 17), (17, 50, 7), (7, 51, 18), (18, 51, 3), (4, 52, 18), (18, 52, 7), (8, 53, 19), (19, 53, 4), (0, 54, 19), (19, 54, 8), (8, 55, 20), (20, 55, 2), (4, 56, 20), (20, 56, 8)])
me_plane.use_remesh_preserve_volume = False
me_plane.use_remesh_preserve_attributes = False
me_plane.use_mirror_vertex_groups = False
me_plane.update()

# ---- objects
ob_circle = bpy.data.objects.new('Circle', me_circle)
ob_plane_003 = bpy.data.objects.new('Plane.003', me_plane_003)
ob_plane_002 = bpy.data.objects.new('Plane.002', me_plane_002)
ob_plane_001 = bpy.data.objects.new('Plane.001', me_plane_001)
ob_plane = bpy.data.objects.new('Plane', me_plane)
ob_lamp = bpy.data.objects.new('Lamp', light_lamp)
ob_camera = bpy.data.objects.new('Camera', cam_camera)

# ---- transforms, parenting, visibility, modifiers, constraints
ob_circle.location = (-0.5524, -2.108, 0.9375)
ob_circle.rotation_euler = (-1.571, -2.22e-16, 2.22e-16)
ob_circle.scale = (0.4889, 0.4889, 0.4889)
ob_circle.lineart.crease_threshold = 0.0
ob_plane_003.location = (1.671, 3.655, -0.2777)
ob_plane_003.rotation_euler = (0.0, 0.0, -3.142)
ob_plane_003.scale = (-3.258, 3.399, 0.9563)
ob_plane_003.lineart.crease_threshold = 0.0
ob_plane_002.location = (-4.128, 3.649, -0.02438)
ob_plane_002.rotation_euler = (0.0, -0.0, -1.571)
ob_plane_002.scale = (-0.7588, 2.338, 0.6579)
ob_plane_002.lineart.crease_threshold = 0.0
ob_plane_001.location = (0.7231, 12.6, -0.1252)
ob_plane_001.rotation_euler = (0.0, -0.0, -3.142)
ob_plane_001.scale = (-13.58, 4.932, 7.914)
ob_plane_001.lineart.crease_threshold = 0.0
ob_plane.location = (-0.634, -2.657, 0.06825)
ob_plane.scale = (-7.866, 2.821, 1.0)
ob_plane.lineart.crease_threshold = 0.0
ob_lamp.location = (4.076, 1.005, 5.904)
ob_lamp.rotation_euler = (0.6503, 0.05522, 1.866)
ob_lamp.lock_rotations_4d = False
ob_lamp.empty_display_type = 'ARROWS'
ob_lamp.color = (0.0, 0.0, 0.0, 0.0)
ob_lamp.lineart.crease_threshold = 0.0
ob_camera.location = (-0.4056, -7.062, 0.2917)
ob_camera.rotation_euler = (1.706, -0.0007431, 0.001095)
ob_camera.lock_rotations_4d = False
ob_camera.empty_display_type = 'ARROWS'
ob_camera.color = (0.0, 0.0, 0.0, 0.0)
ob_camera.display_type = 'WIRE'
ob_camera.lineart.crease_threshold = 0.0

# ---- collection membership
col_collection_1.objects.link(ob_circle)
col_collection_1.objects.link(ob_plane_003)
col_collection_1.objects.link(ob_plane_002)
col_collection_1.objects.link(ob_plane_001)
col_collection_1.objects.link(ob_plane)
col_collection_1.objects.link(ob_lamp)
col_collection_1.objects.link(ob_camera)

# ---- scene / render settings (as saved in the file)
scene.camera = ob_camera
scene.frame_start = 1; scene.frame_end = 250; scene.frame_set(1)
scene.render.engine = 'BLENDER_EEVEE_NEXT'
scene.render.resolution_percentage = 50
scene.render.dither_intensity = 0.0
scene.cycles.use_denoising = False
scene.cycles.samples = 128
scene.cycles.sampling_pattern = 'TABULATED_SOBOL'
scene.cycles.light_sampling_threshold = 0.0
scene.cycles.use_adaptive_sampling = False
scene.cycles.use_light_tree = False
scene.cycles.blur_glossy = 0.0
scene.cycles.sample_clamp_indirect = 0.0
scene.view_settings.view_transform = 'Standard'
bpy.context.view_layer.update()
